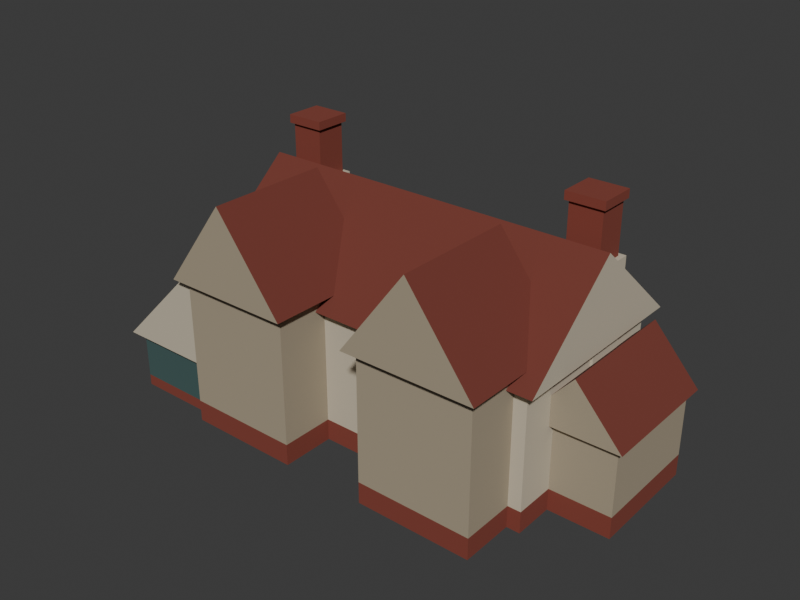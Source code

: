 # Source: test-hudec-topology-a-massing.blend  (saved by Blender 5.2.44; exported with 4.5.12 LTS)
import bpy
from mathutils import Matrix  # noqa: F401  (used for matrix-valued properties, if any)

bpy.ops.wm.read_factory_settings(use_empty=True)
scene = bpy.context.scene
scene.name = 'Scene'

# ---- collections
col_collection = bpy.data.collections.new('Collection'); scene.collection.children.link(col_collection)

# ---- materials (node trees are filled in below, after node groups)
mat_test_hudec_topology_a_brick_muted_brick = bpy.data.materials.new('test-hudec-topology-a-brick-muted-brick')
mat_test_hudec_topology_a_brick_muted_brick.diffuse_color = (0.227, 0.04817, 0.03071, 1.0)
mat_test_hudec_topology_a_brick_muted_brick.roughness = 0.96
mat_test_hudec_topology_a_wall_warm_plaster = bpy.data.materials.new('test-hudec-topology-a-wall-warm-plaster')
mat_test_hudec_topology_a_wall_warm_plaster.diffuse_color = (0.5776, 0.5089, 0.3864, 1.0)
mat_test_hudec_topology_a_wall_warm_plaster.roughness = 0.94
mat_test_hudec_topology_a_wallshade_warm_plaster_shadow = bpy.data.materials.new('test-hudec-topology-a-wallShade-warm-plaster-shadow')
mat_test_hudec_topology_a_wallshade_warm_plaster_shadow.diffuse_color = (0.3916, 0.3278, 0.2307, 1.0)
mat_test_hudec_topology_a_wallshade_warm_plaster_shadow.roughness = 0.95
mat_test_hudec_topology_a_glass_muted_glass = bpy.data.materials.new('test-hudec-topology-a-glass-muted-glass')
mat_test_hudec_topology_a_glass_muted_glass.diffuse_color = (0.0648, 0.1195, 0.1144, 1.0)
mat_test_hudec_topology_a_glass_muted_glass.roughness = 0.42
mat_test_hudec_topology_a_roof_muted_red_tile = bpy.data.materials.new('test-hudec-topology-a-roof-muted-red-tile')
mat_test_hudec_topology_a_roof_muted_red_tile.diffuse_color = (0.1746, 0.0382, 0.02519, 1.0)
mat_test_hudec_topology_a_roof_muted_red_tile.roughness = 0.9

# ---- material node trees
mat_test_hudec_topology_a_brick_muted_brick.use_nodes = True; mat_test_hudec_topology_a_brick_muted_brick.node_tree.nodes.clear()
_N = mat_test_hudec_topology_a_brick_muted_brick.node_tree.nodes; _L = mat_test_hudec_topology_a_brick_muted_brick.node_tree.links
n0 = _N.new('ShaderNodeBsdfPrincipled'); n0.name = 'Principled BSDF'; n0.location = (-200, 100)
n0.inputs[0].default_value = (0.227, 0.04817, 0.03071, 1.0)
n0.inputs[2].default_value = 0.96
n0.inputs[10].default_value = 0.005
n1 = _N.new('ShaderNodeOutputMaterial'); n1.name = 'Material Output'; n1.location = (200, 100)
_L.new(n0.outputs[0], n1.inputs[0])
n1.is_active_output = True
mat_test_hudec_topology_a_wall_warm_plaster.use_nodes = True; mat_test_hudec_topology_a_wall_warm_plaster.node_tree.nodes.clear()
_N = mat_test_hudec_topology_a_wall_warm_plaster.node_tree.nodes; _L = mat_test_hudec_topology_a_wall_warm_plaster.node_tree.links
n0 = _N.new('ShaderNodeBsdfPrincipled'); n0.name = 'Principled BSDF'; n0.location = (-200, 100)
n0.inputs[0].default_value = (0.5776, 0.5089, 0.3864, 1.0)
n0.inputs[2].default_value = 0.94
n0.inputs[10].default_value = 0.005
n1 = _N.new('ShaderNodeOutputMaterial'); n1.name = 'Material Output'; n1.location = (200, 100)
_L.new(n0.outputs[0], n1.inputs[0])
n1.is_active_output = True
mat_test_hudec_topology_a_wallshade_warm_plaster_shadow.use_nodes = True; mat_test_hudec_topology_a_wallshade_warm_plaster_shadow.node_tree.nodes.clear()
_N = mat_test_hudec_topology_a_wallshade_warm_plaster_shadow.node_tree.nodes; _L = mat_test_hudec_topology_a_wallshade_warm_plaster_shadow.node_tree.links
n0 = _N.new('ShaderNodeBsdfPrincipled'); n0.name = 'Principled BSDF'; n0.location = (-200, 100)
n0.inputs[0].default_value = (0.3916, 0.3278, 0.2307, 1.0)
n0.inputs[2].default_value = 0.95
n0.inputs[10].default_value = 0.005
n1 = _N.new('ShaderNodeOutputMaterial'); n1.name = 'Material Output'; n1.location = (200, 100)
_L.new(n0.outputs[0], n1.inputs[0])
n1.is_active_output = True
mat_test_hudec_topology_a_glass_muted_glass.use_nodes = True; mat_test_hudec_topology_a_glass_muted_glass.node_tree.nodes.clear()
_N = mat_test_hudec_topology_a_glass_muted_glass.node_tree.nodes; _L = mat_test_hudec_topology_a_glass_muted_glass.node_tree.links
n0 = _N.new('ShaderNodeBsdfPrincipled'); n0.name = 'Principled BSDF'; n0.location = (-200, 100)
n0.inputs[0].default_value = (0.0648, 0.1195, 0.1144, 1.0)
n0.inputs[2].default_value = 0.42
n0.inputs[10].default_value = 0.005
n1 = _N.new('ShaderNodeOutputMaterial'); n1.name = 'Material Output'; n1.location = (200, 100)
_L.new(n0.outputs[0], n1.inputs[0])
n1.is_active_output = True
mat_test_hudec_topology_a_roof_muted_red_tile.use_nodes = True; mat_test_hudec_topology_a_roof_muted_red_tile.node_tree.nodes.clear()
_N = mat_test_hudec_topology_a_roof_muted_red_tile.node_tree.nodes; _L = mat_test_hudec_topology_a_roof_muted_red_tile.node_tree.links
n0 = _N.new('ShaderNodeBsdfPrincipled'); n0.name = 'Principled BSDF'; n0.location = (-200, 100)
n0.inputs[0].default_value = (0.1746, 0.0382, 0.02519, 1.0)
n0.inputs[2].default_value = 0.9
n0.inputs[10].default_value = 0.005
n1 = _N.new('ShaderNodeOutputMaterial'); n1.name = 'Material Output'; n1.location = (200, 100)
_L.new(n0.outputs[0], n1.inputs[0])
n1.is_active_output = True

# ---- world
world_world = bpy.data.worlds.new('World'); scene.world = world_world
world_world.use_nodes = True; world_world.node_tree.nodes.clear()
_N = world_world.node_tree.nodes; _L = world_world.node_tree.links
n0 = _N.new('ShaderNodeOutputWorld'); n0.name = 'World Output'; n0.location = (200, 100)
n1 = _N.new('ShaderNodeBackground'); n1.name = 'Background'; n1.location = (-200, 100)
n1.inputs[0].default_value = (0.05088, 0.05088, 0.05088, 1.0)
_L.new(n1.outputs[0], n0.inputs[0])
n0.is_active_output = True
world_world.color = (0.6795, 0.5972, 0.3968)
world_world.sun_shadow_jitter_overblur = 0.0

# ---- meshes
me_cube = bpy.data.meshes.new('Cube')
me_cube.from_pydata([(-4.6, -2.4, -0.29), (-4.6, -2.4, 0.29), (-4.6, 2.4, -0.29), (-4.6, 2.4, 0.29), (4.6, -2.4, -0.29), (4.6, -2.4, 0.29), (4.6, 2.4, -0.29), (4.6, 2.4, 0.29)], [], [(0, 1, 3, 2), (2, 3, 7, 6), (6, 7, 5, 4), (4, 5, 1, 0), (2, 6, 4, 0), (7, 3, 1, 5)])
_uv = me_cube.uv_layers.new(name='UVMap')
_uv.uv.foreach_set('vector', [0.375, 0.0, 0.625, 0.0, 0.625, 0.25, 0.375, 0.25, 0.375, 0.25, 0.625, 0.25, 0.625, 0.5, 0.375, 0.5, 0.375, 0.5, 0.625, 0.5, 0.625, 0.75, 0.375, 0.75, 0.375, 0.75, 0.625, 0.75, 0.625, 1.0, 0.375, 1.0, 0.125, 0.5, 0.375, 0.5, 0.375, 0.75, 0.125, 0.75, 0.625, 0.5, 0.875, 0.5, 0.875, 0.75, 0.625, 0.75])
me_cube.materials.append(mat_test_hudec_topology_a_brick_muted_brick)
me_cube.update()
me_cube_001 = bpy.data.meshes.new('Cube.001')
me_cube_001.from_pydata([(-4.6, -2.4, -1.56), (-4.6, -2.4, 1.56), (-4.6, 2.4, -1.56), (-4.6, 2.4, 1.56), (4.6, -2.4, -1.56), (4.6, -2.4, 1.56), (4.6, 2.4, -1.56), (4.6, 2.4, 1.56)], [], [(0, 1, 3, 2), (2, 3, 7, 6), (6, 7, 5, 4), (4, 5, 1, 0), (2, 6, 4, 0), (7, 3, 1, 5)])
_uv = me_cube_001.uv_layers.new(name='UVMap')
_uv.uv.foreach_set('vector', [0.375, 0.0, 0.625, 0.0, 0.625, 0.25, 0.375, 0.25, 0.375, 0.25, 0.625, 0.25, 0.625, 0.5, 0.375, 0.5, 0.375, 0.5, 0.625, 0.5, 0.625, 0.75, 0.375, 0.75, 0.375, 0.75, 0.625, 0.75, 0.625, 1.0, 0.375, 1.0, 0.125, 0.5, 0.375, 0.5, 0.375, 0.75, 0.125, 0.75, 0.625, 0.5, 0.875, 0.5, 0.875, 0.75, 0.625, 0.75])
me_cube_001.materials.append(mat_test_hudec_topology_a_wall_warm_plaster)
me_cube_001.update()
me_cube_002 = bpy.data.meshes.new('Cube.002')
me_cube_002.from_pydata([(-1.55, -1.35, -0.29), (-1.55, -1.35, 0.29), (-1.55, 1.35, -0.29), (-1.55, 1.35, 0.29), (1.55, -1.35, -0.29), (1.55, -1.35, 0.29), (1.55, 1.35, -0.29), (1.55, 1.35, 0.29)], [], [(0, 1, 3, 2), (2, 3, 7, 6), (6, 7, 5, 4), (4, 5, 1, 0), (2, 6, 4, 0), (7, 3, 1, 5)])
_uv = me_cube_002.uv_layers.new(name='UVMap')
_uv.uv.foreach_set('vector', [0.375, 0.0, 0.625, 0.0, 0.625, 0.25, 0.375, 0.25, 0.375, 0.25, 0.625, 0.25, 0.625, 0.5, 0.375, 0.5, 0.375, 0.5, 0.625, 0.5, 0.625, 0.75, 0.375, 0.75, 0.375, 0.75, 0.625, 0.75, 0.625, 1.0, 0.375, 1.0, 0.125, 0.5, 0.375, 0.5, 0.375, 0.75, 0.125, 0.75, 0.625, 0.5, 0.875, 0.5, 0.875, 0.75, 0.625, 0.75])
me_cube_002.materials.append(mat_test_hudec_topology_a_brick_muted_brick)
me_cube_002.update()
me_cube_003 = bpy.data.meshes.new('Cube.003')
me_cube_003.from_pydata([(-1.55, -1.35, -1.735), (-1.55, -1.35, 1.735), (-1.55, 1.35, -1.735), (-1.55, 1.35, 1.735), (1.55, -1.35, -1.735), (1.55, -1.35, 1.735), (1.55, 1.35, -1.735), (1.55, 1.35, 1.735)], [], [(0, 1, 3, 2), (2, 3, 7, 6), (6, 7, 5, 4), (4, 5, 1, 0), (2, 6, 4, 0), (7, 3, 1, 5)])
_uv = me_cube_003.uv_layers.new(name='UVMap')
_uv.uv.foreach_set('vector', [0.375, 0.0, 0.625, 0.0, 0.625, 0.25, 0.375, 0.25, 0.375, 0.25, 0.625, 0.25, 0.625, 0.5, 0.375, 0.5, 0.375, 0.5, 0.625, 0.5, 0.625, 0.75, 0.375, 0.75, 0.375, 0.75, 0.625, 0.75, 0.625, 1.0, 0.375, 1.0, 0.125, 0.5, 0.375, 0.5, 0.375, 0.75, 0.125, 0.75, 0.625, 0.5, 0.875, 0.5, 0.875, 0.75, 0.625, 0.75])
me_cube_003.materials.append(mat_test_hudec_topology_a_wallshade_warm_plaster_shadow)
me_cube_003.update()
me_cube_004 = bpy.data.meshes.new('Cube.004')
me_cube_004.from_pydata([(-1.55, -1.35, -0.29), (-1.55, -1.35, 0.29), (-1.55, 1.35, -0.29), (-1.55, 1.35, 0.29), (1.55, -1.35, -0.29), (1.55, -1.35, 0.29), (1.55, 1.35, -0.29), (1.55, 1.35, 0.29)], [], [(0, 1, 3, 2), (2, 3, 7, 6), (6, 7, 5, 4), (4, 5, 1, 0), (2, 6, 4, 0), (7, 3, 1, 5)])
_uv = me_cube_004.uv_layers.new(name='UVMap')
_uv.uv.foreach_set('vector', [0.375, 0.0, 0.625, 0.0, 0.625, 0.25, 0.375, 0.25, 0.375, 0.25, 0.625, 0.25, 0.625, 0.5, 0.375, 0.5, 0.375, 0.5, 0.625, 0.5, 0.625, 0.75, 0.375, 0.75, 0.375, 0.75, 0.625, 0.75, 0.625, 1.0, 0.375, 1.0, 0.125, 0.5, 0.375, 0.5, 0.375, 0.75, 0.125, 0.75, 0.625, 0.5, 0.875, 0.5, 0.875, 0.75, 0.625, 0.75])
me_cube_004.materials.append(mat_test_hudec_topology_a_brick_muted_brick)
me_cube_004.update()
me_cube_005 = bpy.data.meshes.new('Cube.005')
me_cube_005.from_pydata([(-1.55, -1.35, -1.735), (-1.55, -1.35, 1.735), (-1.55, 1.35, -1.735), (-1.55, 1.35, 1.735), (1.55, -1.35, -1.735), (1.55, -1.35, 1.735), (1.55, 1.35, -1.735), (1.55, 1.35, 1.735)], [], [(0, 1, 3, 2), (2, 3, 7, 6), (6, 7, 5, 4), (4, 5, 1, 0), (2, 6, 4, 0), (7, 3, 1, 5)])
_uv = me_cube_005.uv_layers.new(name='UVMap')
_uv.uv.foreach_set('vector', [0.375, 0.0, 0.625, 0.0, 0.625, 0.25, 0.375, 0.25, 0.375, 0.25, 0.625, 0.25, 0.625, 0.5, 0.375, 0.5, 0.375, 0.5, 0.625, 0.5, 0.625, 0.75, 0.375, 0.75, 0.375, 0.75, 0.625, 0.75, 0.625, 1.0, 0.375, 1.0, 0.125, 0.5, 0.375, 0.5, 0.375, 0.75, 0.125, 0.75, 0.625, 0.5, 0.875, 0.5, 0.875, 0.75, 0.625, 0.75])
me_cube_005.materials.append(mat_test_hudec_topology_a_wallshade_warm_plaster_shadow)
me_cube_005.update()
me_cube_006 = bpy.data.meshes.new('Cube.006')
me_cube_006.from_pydata([(-1.2, -2.45, -0.15), (-1.2, -2.45, 0.15), (-1.2, 2.45, -0.15), (-1.2, 2.45, 0.15), (1.2, -2.45, -0.15), (1.2, -2.45, 0.15), (1.2, 2.45, -0.15), (1.2, 2.45, 0.15)], [], [(0, 1, 3, 2), (2, 3, 7, 6), (6, 7, 5, 4), (4, 5, 1, 0), (2, 6, 4, 0), (7, 3, 1, 5)])
_uv = me_cube_006.uv_layers.new(name='UVMap')
_uv.uv.foreach_set('vector', [0.375, 0.0, 0.625, 0.0, 0.625, 0.25, 0.375, 0.25, 0.375, 0.25, 0.625, 0.25, 0.625, 0.5, 0.375, 0.5, 0.375, 0.5, 0.625, 0.5, 0.625, 0.75, 0.375, 0.75, 0.375, 0.75, 0.625, 0.75, 0.625, 1.0, 0.375, 1.0, 0.125, 0.5, 0.375, 0.5, 0.375, 0.75, 0.125, 0.75, 0.625, 0.5, 0.875, 0.5, 0.875, 0.75, 0.625, 0.75])
me_cube_006.materials.append(mat_test_hudec_topology_a_brick_muted_brick)
me_cube_006.update()
me_cube_007 = bpy.data.meshes.new('Cube.007')
me_cube_007.from_pydata([(-1.2, -2.45, -0.64), (-1.2, -2.45, 0.64), (-1.2, 2.45, -0.64), (-1.2, 2.45, 0.64), (1.2, -2.45, -0.64), (1.2, -2.45, 0.64), (1.2, 2.45, -0.64), (1.2, 2.45, 0.64)], [], [(0, 1, 3, 2), (2, 3, 7, 6), (6, 7, 5, 4), (4, 5, 1, 0), (2, 6, 4, 0), (7, 3, 1, 5)])
_uv = me_cube_007.uv_layers.new(name='UVMap')
_uv.uv.foreach_set('vector', [0.375, 0.0, 0.625, 0.0, 0.625, 0.25, 0.375, 0.25, 0.375, 0.25, 0.625, 0.25, 0.625, 0.5, 0.375, 0.5, 0.375, 0.5, 0.625, 0.5, 0.625, 0.75, 0.375, 0.75, 0.375, 0.75, 0.625, 0.75, 0.625, 1.0, 0.375, 1.0, 0.125, 0.5, 0.375, 0.5, 0.375, 0.75, 0.125, 0.75, 0.625, 0.5, 0.875, 0.5, 0.875, 0.75, 0.625, 0.75])
me_cube_007.materials.append(mat_test_hudec_topology_a_glass_muted_glass)
me_cube_007.update()
me_cube_008 = bpy.data.meshes.new('Cube.008')
me_cube_008.from_pydata([(-1.075, -1.55, -0.29), (-1.075, -1.55, 0.29), (-1.075, 1.55, -0.29), (-1.075, 1.55, 0.29), (1.075, -1.55, -0.29), (1.075, -1.55, 0.29), (1.075, 1.55, -0.29), (1.075, 1.55, 0.29)], [], [(0, 1, 3, 2), (2, 3, 7, 6), (6, 7, 5, 4), (4, 5, 1, 0), (2, 6, 4, 0), (7, 3, 1, 5)])
_uv = me_cube_008.uv_layers.new(name='UVMap')
_uv.uv.foreach_set('vector', [0.375, 0.0, 0.625, 0.0, 0.625, 0.25, 0.375, 0.25, 0.375, 0.25, 0.625, 0.25, 0.625, 0.5, 0.375, 0.5, 0.375, 0.5, 0.625, 0.5, 0.625, 0.75, 0.375, 0.75, 0.375, 0.75, 0.625, 0.75, 0.625, 1.0, 0.375, 1.0, 0.125, 0.5, 0.375, 0.5, 0.375, 0.75, 0.125, 0.75, 0.625, 0.5, 0.875, 0.5, 0.875, 0.75, 0.625, 0.75])
me_cube_008.materials.append(mat_test_hudec_topology_a_brick_muted_brick)
me_cube_008.update()
me_cube_009 = bpy.data.meshes.new('Cube.009')
me_cube_009.from_pydata([(-1.075, -1.55, -0.885), (-1.075, -1.55, 0.885), (-1.075, 1.55, -0.885), (-1.075, 1.55, 0.885), (1.075, -1.55, -0.885), (1.075, -1.55, 0.885), (1.075, 1.55, -0.885), (1.075, 1.55, 0.885)], [], [(0, 1, 3, 2), (2, 3, 7, 6), (6, 7, 5, 4), (4, 5, 1, 0), (2, 6, 4, 0), (7, 3, 1, 5)])
_uv = me_cube_009.uv_layers.new(name='UVMap')
_uv.uv.foreach_set('vector', [0.375, 0.0, 0.625, 0.0, 0.625, 0.25, 0.375, 0.25, 0.375, 0.25, 0.625, 0.25, 0.625, 0.5, 0.375, 0.5, 0.375, 0.5, 0.625, 0.5, 0.625, 0.75, 0.375, 0.75, 0.375, 0.75, 0.625, 0.75, 0.625, 1.0, 0.375, 1.0, 0.125, 0.5, 0.375, 0.5, 0.375, 0.75, 0.125, 0.75, 0.625, 0.5, 0.875, 0.5, 0.875, 0.75, 0.625, 0.75])
me_cube_009.materials.append(mat_test_hudec_topology_a_wallshade_warm_plaster_shadow)
me_cube_009.update()
me_cube_010 = bpy.data.meshes.new('Cube.010')
me_cube_010.from_pydata([(-0.56, -0.54, -2.75), (-0.56, -0.54, 2.75), (-0.56, 0.54, -2.75), (-0.56, 0.54, 2.75), (0.56, -0.54, -2.75), (0.56, -0.54, 2.75), (0.56, 0.54, -2.75), (0.56, 0.54, 2.75)], [], [(0, 1, 3, 2), (2, 3, 7, 6), (6, 7, 5, 4), (4, 5, 1, 0), (2, 6, 4, 0), (7, 3, 1, 5)])
_uv = me_cube_010.uv_layers.new(name='UVMap')
_uv.uv.foreach_set('vector', [0.375, 0.0, 0.625, 0.0, 0.625, 0.25, 0.375, 0.25, 0.375, 0.25, 0.625, 0.25, 0.625, 0.5, 0.375, 0.5, 0.375, 0.5, 0.625, 0.5, 0.625, 0.75, 0.375, 0.75, 0.375, 0.75, 0.625, 0.75, 0.625, 1.0, 0.375, 1.0, 0.125, 0.5, 0.375, 0.5, 0.375, 0.75, 0.125, 0.75, 0.625, 0.5, 0.875, 0.5, 0.875, 0.75, 0.625, 0.75])
me_cube_010.materials.append(mat_test_hudec_topology_a_wall_warm_plaster)
me_cube_010.update()
me_cube_011 = bpy.data.meshes.new('Cube.011')
me_cube_011.from_pydata([(-0.43, -0.41, -0.84), (-0.43, -0.41, 0.84), (-0.43, 0.41, -0.84), (-0.43, 0.41, 0.84), (0.43, -0.41, -0.84), (0.43, -0.41, 0.84), (0.43, 0.41, -0.84), (0.43, 0.41, 0.84)], [], [(0, 1, 3, 2), (2, 3, 7, 6), (6, 7, 5, 4), (4, 5, 1, 0), (2, 6, 4, 0), (7, 3, 1, 5)])
_uv = me_cube_011.uv_layers.new(name='UVMap')
_uv.uv.foreach_set('vector', [0.375, 0.0, 0.625, 0.0, 0.625, 0.25, 0.375, 0.25, 0.375, 0.25, 0.625, 0.25, 0.625, 0.5, 0.375, 0.5, 0.375, 0.5, 0.625, 0.5, 0.625, 0.75, 0.375, 0.75, 0.375, 0.75, 0.625, 0.75, 0.625, 1.0, 0.375, 1.0, 0.125, 0.5, 0.375, 0.5, 0.375, 0.75, 0.125, 0.75, 0.625, 0.5, 0.875, 0.5, 0.875, 0.75, 0.625, 0.75])
me_cube_011.materials.append(mat_test_hudec_topology_a_brick_muted_brick)
me_cube_011.update()
me_cube_012 = bpy.data.meshes.new('Cube.012')
me_cube_012.from_pydata([(-0.51, -0.49, -0.11), (-0.51, -0.49, 0.11), (-0.51, 0.49, -0.11), (-0.51, 0.49, 0.11), (0.51, -0.49, -0.11), (0.51, -0.49, 0.11), (0.51, 0.49, -0.11), (0.51, 0.49, 0.11)], [], [(0, 1, 3, 2), (2, 3, 7, 6), (6, 7, 5, 4), (4, 5, 1, 0), (2, 6, 4, 0), (7, 3, 1, 5)])
_uv = me_cube_012.uv_layers.new(name='UVMap')
_uv.uv.foreach_set('vector', [0.375, 0.0, 0.625, 0.0, 0.625, 0.25, 0.375, 0.25, 0.375, 0.25, 0.625, 0.25, 0.625, 0.5, 0.375, 0.5, 0.375, 0.5, 0.625, 0.5, 0.625, 0.75, 0.375, 0.75, 0.375, 0.75, 0.625, 0.75, 0.625, 1.0, 0.375, 1.0, 0.125, 0.5, 0.375, 0.5, 0.375, 0.75, 0.125, 0.75, 0.625, 0.5, 0.875, 0.5, 0.875, 0.75, 0.625, 0.75])
me_cube_012.materials.append(mat_test_hudec_topology_a_brick_muted_brick)
me_cube_012.update()
me_cube_013 = bpy.data.meshes.new('Cube.013')
me_cube_013.from_pydata([(-0.56, -0.54, -2.75), (-0.56, -0.54, 2.75), (-0.56, 0.54, -2.75), (-0.56, 0.54, 2.75), (0.56, -0.54, -2.75), (0.56, -0.54, 2.75), (0.56, 0.54, -2.75), (0.56, 0.54, 2.75)], [], [(0, 1, 3, 2), (2, 3, 7, 6), (6, 7, 5, 4), (4, 5, 1, 0), (2, 6, 4, 0), (7, 3, 1, 5)])
_uv = me_cube_013.uv_layers.new(name='UVMap')
_uv.uv.foreach_set('vector', [0.375, 0.0, 0.625, 0.0, 0.625, 0.25, 0.375, 0.25, 0.375, 0.25, 0.625, 0.25, 0.625, 0.5, 0.375, 0.5, 0.375, 0.5, 0.625, 0.5, 0.625, 0.75, 0.375, 0.75, 0.375, 0.75, 0.625, 0.75, 0.625, 1.0, 0.375, 1.0, 0.125, 0.5, 0.375, 0.5, 0.375, 0.75, 0.125, 0.75, 0.625, 0.5, 0.875, 0.5, 0.875, 0.75, 0.625, 0.75])
me_cube_013.materials.append(mat_test_hudec_topology_a_wall_warm_plaster)
me_cube_013.update()
me_cube_014 = bpy.data.meshes.new('Cube.014')
me_cube_014.from_pydata([(-0.43, -0.41, -0.84), (-0.43, -0.41, 0.84), (-0.43, 0.41, -0.84), (-0.43, 0.41, 0.84), (0.43, -0.41, -0.84), (0.43, -0.41, 0.84), (0.43, 0.41, -0.84), (0.43, 0.41, 0.84)], [], [(0, 1, 3, 2), (2, 3, 7, 6), (6, 7, 5, 4), (4, 5, 1, 0), (2, 6, 4, 0), (7, 3, 1, 5)])
_uv = me_cube_014.uv_layers.new(name='UVMap')
_uv.uv.foreach_set('vector', [0.375, 0.0, 0.625, 0.0, 0.625, 0.25, 0.375, 0.25, 0.375, 0.25, 0.625, 0.25, 0.625, 0.5, 0.375, 0.5, 0.375, 0.5, 0.625, 0.5, 0.625, 0.75, 0.375, 0.75, 0.375, 0.75, 0.625, 0.75, 0.625, 1.0, 0.375, 1.0, 0.125, 0.5, 0.375, 0.5, 0.375, 0.75, 0.125, 0.75, 0.625, 0.5, 0.875, 0.5, 0.875, 0.75, 0.625, 0.75])
me_cube_014.materials.append(mat_test_hudec_topology_a_brick_muted_brick)
me_cube_014.update()
me_cube_015 = bpy.data.meshes.new('Cube.015')
me_cube_015.from_pydata([(-0.51, -0.49, -0.11), (-0.51, -0.49, 0.11), (-0.51, 0.49, -0.11), (-0.51, 0.49, 0.11), (0.51, -0.49, -0.11), (0.51, -0.49, 0.11), (0.51, 0.49, -0.11), (0.51, 0.49, 0.11)], [], [(0, 1, 3, 2), (2, 3, 7, 6), (6, 7, 5, 4), (4, 5, 1, 0), (2, 6, 4, 0), (7, 3, 1, 5)])
_uv = me_cube_015.uv_layers.new(name='UVMap')
_uv.uv.foreach_set('vector', [0.375, 0.0, 0.625, 0.0, 0.625, 0.25, 0.375, 0.25, 0.375, 0.25, 0.625, 0.25, 0.625, 0.5, 0.375, 0.5, 0.375, 0.5, 0.625, 0.5, 0.625, 0.75, 0.375, 0.75, 0.375, 0.75, 0.625, 0.75, 0.625, 1.0, 0.375, 1.0, 0.125, 0.5, 0.375, 0.5, 0.375, 0.75, 0.125, 0.75, 0.625, 0.5, 0.875, 0.5, 0.875, 0.75, 0.625, 0.75])
me_cube_015.materials.append(mat_test_hudec_topology_a_brick_muted_brick)
me_cube_015.update()
me_rear_main_roof_mesh = bpy.data.meshes.new('rear-main-roof-mesh')
me_rear_main_roof_mesh.from_pydata([(-4.9, -2.25, 3.7), (4.9, -2.25, 3.7), (4.9, 3.15, 3.7), (-4.9, 3.15, 3.7), (-4.9, 0.45, 6.05), (4.9, 0.45, 6.05)], [], [(0, 1, 5, 4), (3, 4, 5, 2), (0, 4, 3), (1, 2, 5), (0, 3, 2, 1)])
me_rear_main_roof_mesh.polygons.foreach_set('material_index', [0, 0, 1, 1, 0])
me_rear_main_roof_mesh.materials.append(mat_test_hudec_topology_a_roof_muted_red_tile)
me_rear_main_roof_mesh.materials.append(mat_test_hudec_topology_a_wall_warm_plaster)
me_rear_main_roof_mesh.update()
me_front_left_shallow_gable_mesh = bpy.data.meshes.new('front-left-shallow-gable-mesh')
me_front_left_shallow_gable_mesh.from_pydata([(-4.475, -3.675, 4.05), (-0.925, -3.675, 4.05), (-0.925, -0.425, 4.05), (-4.475, -0.425, 4.05), (-2.7, -3.675, 6.4), (-2.7, -0.425, 6.4)], [], [(0, 4, 5, 3), (1, 2, 5, 4), (0, 1, 4), (3, 5, 2), (0, 3, 2, 1)])
me_front_left_shallow_gable_mesh.polygons.foreach_set('material_index', [0, 0, 1, 1, 0])
me_front_left_shallow_gable_mesh.materials.append(mat_test_hudec_topology_a_roof_muted_red_tile)
me_front_left_shallow_gable_mesh.materials.append(mat_test_hudec_topology_a_wallshade_warm_plaster_shadow)
me_front_left_shallow_gable_mesh.update()
me_front_right_shallow_gable_mesh = bpy.data.meshes.new('front-right-shallow-gable-mesh')
me_front_right_shallow_gable_mesh.from_pydata([(0.925, -3.675, 4.05), (4.475, -3.675, 4.05), (4.475, -0.425, 4.05), (0.925, -0.425, 4.05), (2.7, -3.675, 6.4), (2.7, -0.425, 6.4)], [], [(0, 4, 5, 3), (1, 2, 5, 4), (0, 1, 4), (3, 5, 2), (0, 3, 2, 1)])
me_front_right_shallow_gable_mesh.polygons.foreach_set('material_index', [0, 0, 1, 1, 0])
me_front_right_shallow_gable_mesh.materials.append(mat_test_hudec_topology_a_roof_muted_red_tile)
me_front_right_shallow_gable_mesh.materials.append(mat_test_hudec_topology_a_wallshade_warm_plaster_shadow)
me_front_right_shallow_gable_mesh.update()
me_left_glass_catslide_mesh = bpy.data.meshes.new('left-glass-catslide-mesh')
me_left_glass_catslide_mesh.from_pydata([(-6.875, -3.325, 1.62), (-6.875, 2.025, 1.62), (-4.025, -3.325, 1.62), (-4.025, 2.025, 1.62), (-4.025, -3.325, 4.45), (-4.025, 2.025, 4.45)], [], [(0, 4, 5, 1), (2, 3, 5, 4), (0, 2, 4), (1, 5, 3), (0, 1, 3, 2)])
me_left_glass_catslide_mesh.polygons.foreach_set('material_index', [0, 1, 1, 1, 0])
me_left_glass_catslide_mesh.materials.append(mat_test_hudec_topology_a_roof_muted_red_tile)
me_left_glass_catslide_mesh.materials.append(mat_test_hudec_topology_a_wall_warm_plaster)
me_left_glass_catslide_mesh.update()
me_right_low_return_roof_mesh = bpy.data.meshes.new('right-low-return-roof-mesh')
me_right_low_return_roof_mesh.from_pydata([(3.9, -1.025, 2.35), (6.4, -1.025, 2.35), (6.4, 2.425, 2.35), (3.9, 2.425, 2.35), (5.15, -1.025, 3.75), (5.15, 2.425, 3.75)], [], [(0, 4, 5, 3), (1, 2, 5, 4), (0, 1, 4), (3, 5, 2), (0, 3, 2, 1)])
me_right_low_return_roof_mesh.polygons.foreach_set('material_index', [0, 0, 1, 1, 0])
me_right_low_return_roof_mesh.materials.append(mat_test_hudec_topology_a_roof_muted_red_tile)
me_right_low_return_roof_mesh.materials.append(mat_test_hudec_topology_a_wallshade_warm_plaster_shadow)
me_right_low_return_roof_mesh.update()

# ---- objects
ob_rear_main_range_lower = bpy.data.objects.new('rear-main-range-lower', me_cube)
ob_rear_main_range_upper = bpy.data.objects.new('rear-main-range-upper', me_cube_001)
ob_front_left_shallow_bay_lower = bpy.data.objects.new('front-left-shallow-bay-lower', me_cube_002)
ob_front_left_shallow_bay_upper = bpy.data.objects.new('front-left-shallow-bay-upper', me_cube_003)
ob_front_right_shallow_bay_lower = bpy.data.objects.new('front-right-shallow-bay-lower', me_cube_004)
ob_front_right_shallow_bay_upper = bpy.data.objects.new('front-right-shallow-bay-upper', me_cube_005)
ob_left_glass_lean_to_lower = bpy.data.objects.new('left-glass-lean-to-lower', me_cube_006)
ob_left_glass_lean_to_upper = bpy.data.objects.new('left-glass-lean-to-upper', me_cube_007)
ob_right_low_return_lower = bpy.data.objects.new('right-low-return-lower', me_cube_008)
ob_right_low_return_upper = bpy.data.objects.new('right-low-return-upper', me_cube_009)
ob_left_chimney_white_tower_body = bpy.data.objects.new('left-chimney-white-tower-body', me_cube_010)
ob_left_chimney_brick_head_body = bpy.data.objects.new('left-chimney-brick-head-body', me_cube_011)
ob_left_chimney_brick_cap_body = bpy.data.objects.new('left-chimney-brick-cap-body', me_cube_012)
ob_right_chimney_white_tower_body = bpy.data.objects.new('right-chimney-white-tower-body', me_cube_013)
ob_right_chimney_brick_head_body = bpy.data.objects.new('right-chimney-brick-head-body', me_cube_014)
ob_right_chimney_brick_cap_body = bpy.data.objects.new('right-chimney-brick-cap-body', me_cube_015)
ob_rear_main_roof = bpy.data.objects.new('rear-main-roof', me_rear_main_roof_mesh)
ob_front_left_shallow_gable = bpy.data.objects.new('front-left-shallow-gable', me_front_left_shallow_gable_mesh)
ob_front_right_shallow_gable = bpy.data.objects.new('front-right-shallow-gable', me_front_right_shallow_gable_mesh)
ob_left_glass_catslide = bpy.data.objects.new('left-glass-catslide', me_left_glass_catslide_mesh)
ob_right_low_return_roof = bpy.data.objects.new('right-low-return-roof', me_right_low_return_roof_mesh)

# ---- transforms, parenting, visibility, modifiers, constraints
ob_rear_main_range_lower.location = (0.0, 0.45, 0.29)
ob_rear_main_range_upper.location = (0.0, 0.45, 2.14)
ob_front_left_shallow_bay_lower.location = (-2.7, -2.05, 0.29)
ob_front_left_shallow_bay_upper.location = (-2.7, -2.05, 2.315)
ob_front_right_shallow_bay_lower.location = (2.7, -2.05, 0.29)
ob_front_right_shallow_bay_upper.location = (2.7, -2.05, 2.315)
ob_left_glass_lean_to_lower.location = (-5.45, -0.65, 0.15)
ob_left_glass_lean_to_upper.location = (-5.45, -0.65, 0.94)
ob_right_low_return_lower.location = (5.15, 0.7, 0.29)
ob_right_low_return_upper.location = (5.15, 0.7, 1.465)
ob_left_chimney_white_tower_body.location = (-4.1, 1.1, 2.75)
ob_left_chimney_brick_head_body.location = (-4.1, 1.1, 6.18)
ob_left_chimney_brick_cap_body.location = (-4.1, 1.1, 6.97)
ob_right_chimney_white_tower_body.location = (4.1, 1.1, 2.75)
ob_right_chimney_brick_head_body.location = (4.1, 1.1, 6.18)
ob_right_chimney_brick_cap_body.location = (4.1, 1.1, 6.97)
ob_rear_main_roof.location = (0.0, 0.0, 0.0)
ob_front_left_shallow_gable.location = (0.0, 0.0, 0.0)
ob_front_right_shallow_gable.location = (0.0, 0.0, 0.0)
ob_left_glass_catslide.location = (0.0, 0.0, 0.0)
ob_right_low_return_roof.location = (0.0, 0.0, 0.0)

# ---- collection membership
col_collection.objects.link(ob_rear_main_range_lower)
col_collection.objects.link(ob_rear_main_range_upper)
col_collection.objects.link(ob_front_left_shallow_bay_lower)
col_collection.objects.link(ob_front_left_shallow_bay_upper)
col_collection.objects.link(ob_front_right_shallow_bay_lower)
col_collection.objects.link(ob_front_right_shallow_bay_upper)
col_collection.objects.link(ob_left_glass_lean_to_lower)
col_collection.objects.link(ob_left_glass_lean_to_upper)
col_collection.objects.link(ob_right_low_return_lower)
col_collection.objects.link(ob_right_low_return_upper)
col_collection.objects.link(ob_left_chimney_white_tower_body)
col_collection.objects.link(ob_left_chimney_brick_head_body)
col_collection.objects.link(ob_left_chimney_brick_cap_body)
col_collection.objects.link(ob_right_chimney_white_tower_body)
col_collection.objects.link(ob_right_chimney_brick_head_body)
col_collection.objects.link(ob_right_chimney_brick_cap_body)
col_collection.objects.link(ob_rear_main_roof)
col_collection.objects.link(ob_front_left_shallow_gable)
col_collection.objects.link(ob_front_right_shallow_gable)
col_collection.objects.link(ob_left_glass_catslide)
col_collection.objects.link(ob_right_low_return_roof)

# ---- scene / render settings (as saved in the file)
scene.frame_start = 1; scene.frame_end = 250; scene.frame_set(1)
scene.render.engine = 'BLENDER_WORKBENCH'
scene.render.resolution_x = 960
scene.render.resolution_y = 720
scene.render.bake_bias = 0.0
scene.render.bake_samples = 0
scene.render.compositor_device = 'GPU'
scene.eevee.use_volume_custom_range = False
scene.eevee.fast_gi_thickness_near = 0.1
scene.eevee.fast_gi_thickness_far = 0.0
scene.eevee.ray_tracing_options.screen_trace_thickness = 0.1
bpy.context.view_layer.update()

# ---- added for rendering (the .blend has no active camera and no usable light): camera, sun
cam_auto = bpy.data.cameras.new('AutoCamera')
cam_auto.lens = 50.0
cam_auto.sensor_width = 36.0
cam_auto.clip_end = 1000.0
ob_auto_camera = bpy.data.objects.new('AutoCamera', cam_auto)
scene.collection.objects.link(ob_auto_camera)
ob_auto_camera.location = (15.0478, -18.6049, 15.7683)
ob_auto_camera.rotation_euler = (1.09748, -7.21219e-08, 0.694738)
scene.camera = ob_auto_camera
light_auto_sun = bpy.data.lights.new('AutoSun', 'SUN')
light_auto_sun.energy = 3.0
light_auto_sun.angle = 0.0523599
ob_auto_sun = bpy.data.objects.new('AutoSun', light_auto_sun)
scene.collection.objects.link(ob_auto_sun)
ob_auto_sun.rotation_euler = (0.872665, 0.174533, 0.523599)
bpy.context.view_layer.update()
